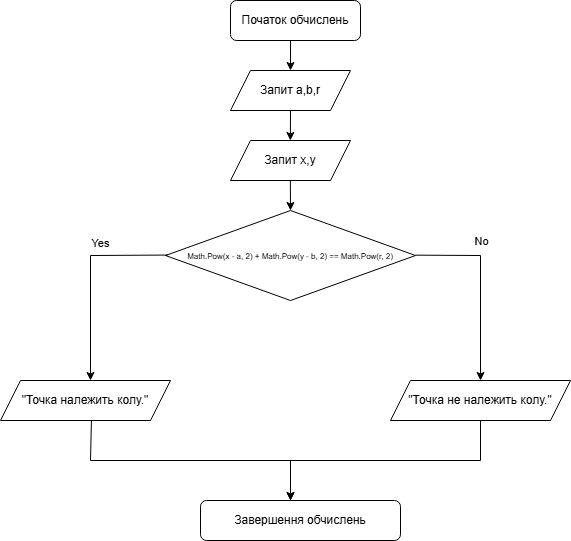

The diagram above was exported from draw.io. Its source (the exported page's mxGraphModel, read from the mxfile embedded in the PNG):
<mxGraphModel dx="2261" dy="780" grid="1" gridSize="10" guides="1" tooltips="1" connect="1" arrows="1" fold="1" page="1" pageScale="1" pageWidth="827" pageHeight="1169" math="0" shadow="0">
  <root>
    <mxCell id="WIyWlLk6GJQsqaUBKTNV-0" />
    <mxCell id="WIyWlLk6GJQsqaUBKTNV-1" parent="WIyWlLk6GJQsqaUBKTNV-0" />
    <mxCell id="WIyWlLk6GJQsqaUBKTNV-3" value="Початок обчислень" style="rounded=1;whiteSpace=wrap;html=1;fontSize=12;glass=0;strokeWidth=1;shadow=0;" parent="WIyWlLk6GJQsqaUBKTNV-1" vertex="1">
      <mxGeometry x="-90" y="220" width="130" height="40" as="geometry" />
    </mxCell>
    <mxCell id="lawaItoFm6LLt6KleM8b-2" value="" style="endArrow=classic;html=1;rounded=0;exitX=0.462;exitY=1.001;exitDx=0;exitDy=0;exitPerimeter=0;" edge="1" parent="WIyWlLk6GJQsqaUBKTNV-1" source="WIyWlLk6GJQsqaUBKTNV-3">
      <mxGeometry relative="1" as="geometry">
        <mxPoint x="-10" y="280" as="sourcePoint" />
        <mxPoint x="-30" y="290" as="targetPoint" />
      </mxGeometry>
    </mxCell>
    <mxCell id="lawaItoFm6LLt6KleM8b-4" value="Запит a,b,r" style="shape=parallelogram;perimeter=parallelogramPerimeter;whiteSpace=wrap;html=1;fixedSize=1;" vertex="1" parent="WIyWlLk6GJQsqaUBKTNV-1">
      <mxGeometry x="-90" y="290" width="120" height="40" as="geometry" />
    </mxCell>
    <mxCell id="lawaItoFm6LLt6KleM8b-6" value="" style="endArrow=classic;html=1;rounded=0;" edge="1" parent="WIyWlLk6GJQsqaUBKTNV-1">
      <mxGeometry relative="1" as="geometry">
        <mxPoint x="-30" y="330" as="sourcePoint" />
        <mxPoint x="-30.17" y="360" as="targetPoint" />
        <Array as="points" />
      </mxGeometry>
    </mxCell>
    <mxCell id="lawaItoFm6LLt6KleM8b-10" value="Запит x,y" style="shape=parallelogram;perimeter=parallelogramPerimeter;whiteSpace=wrap;html=1;fixedSize=1;" vertex="1" parent="WIyWlLk6GJQsqaUBKTNV-1">
      <mxGeometry x="-90" y="360" width="120" height="40" as="geometry" />
    </mxCell>
    <mxCell id="lawaItoFm6LLt6KleM8b-11" value="" style="endArrow=classic;html=1;rounded=0;exitX=0.5;exitY=1;exitDx=0;exitDy=0;" edge="1" parent="WIyWlLk6GJQsqaUBKTNV-1">
      <mxGeometry relative="1" as="geometry">
        <mxPoint x="-30.14" y="400.0000000000001" as="sourcePoint" />
        <mxPoint x="-30" y="430" as="targetPoint" />
      </mxGeometry>
    </mxCell>
    <mxCell id="lawaItoFm6LLt6KleM8b-14" value="&lt;font style=&quot;font-size: 8px;&quot;&gt;Math.Pow(x - a, 2) + Math.Pow(y - b, 2) == Math.Pow(r, 2)&lt;/font&gt;" style="rhombus;whiteSpace=wrap;html=1;" vertex="1" parent="WIyWlLk6GJQsqaUBKTNV-1">
      <mxGeometry x="-155" y="430" width="250" height="90" as="geometry" />
    </mxCell>
    <mxCell id="lawaItoFm6LLt6KleM8b-17" value="" style="endArrow=classic;html=1;rounded=0;" edge="1" parent="WIyWlLk6GJQsqaUBKTNV-1">
      <mxGeometry relative="1" as="geometry">
        <mxPoint x="95" y="474.66" as="sourcePoint" />
        <mxPoint x="160" y="600" as="targetPoint" />
        <Array as="points">
          <mxPoint x="160" y="475" />
        </Array>
      </mxGeometry>
    </mxCell>
    <mxCell id="lawaItoFm6LLt6KleM8b-19" value="" style="endArrow=classic;html=1;rounded=0;exitX=0.009;exitY=0.495;exitDx=0;exitDy=0;exitPerimeter=0;" edge="1" parent="WIyWlLk6GJQsqaUBKTNV-1" source="lawaItoFm6LLt6KleM8b-14">
      <mxGeometry relative="1" as="geometry">
        <mxPoint x="-160" y="480" as="sourcePoint" />
        <mxPoint x="-230" y="600" as="targetPoint" />
        <Array as="points">
          <mxPoint x="-230" y="475" />
        </Array>
      </mxGeometry>
    </mxCell>
    <mxCell id="lawaItoFm6LLt6KleM8b-22" value="&quot;Точка належить колу.&quot;" style="shape=parallelogram;perimeter=parallelogramPerimeter;whiteSpace=wrap;html=1;fixedSize=1;" vertex="1" parent="WIyWlLk6GJQsqaUBKTNV-1">
      <mxGeometry x="-320" y="600" width="170" height="40" as="geometry" />
    </mxCell>
    <mxCell id="lawaItoFm6LLt6KleM8b-23" value="&quot;Точка не належить колу.&quot;" style="shape=parallelogram;perimeter=parallelogramPerimeter;whiteSpace=wrap;html=1;fixedSize=1;" vertex="1" parent="WIyWlLk6GJQsqaUBKTNV-1">
      <mxGeometry x="70" y="600" width="180" height="40" as="geometry" />
    </mxCell>
    <mxCell id="lawaItoFm6LLt6KleM8b-24" value="" style="endArrow=classic;html=1;rounded=0;exitX=0.5;exitY=1;exitDx=0;exitDy=0;" edge="1" parent="WIyWlLk6GJQsqaUBKTNV-1" source="lawaItoFm6LLt6KleM8b-23">
      <mxGeometry relative="1" as="geometry">
        <mxPoint x="160" y="670" as="sourcePoint" />
        <mxPoint x="-30" y="720" as="targetPoint" />
        <Array as="points">
          <mxPoint x="160" y="680" />
          <mxPoint x="-30" y="680" />
        </Array>
      </mxGeometry>
    </mxCell>
    <mxCell id="lawaItoFm6LLt6KleM8b-26" value="" style="endArrow=classic;html=1;rounded=0;" edge="1" parent="WIyWlLk6GJQsqaUBKTNV-1">
      <mxGeometry relative="1" as="geometry">
        <mxPoint x="90" y="580" as="sourcePoint" />
        <mxPoint x="90" y="580" as="targetPoint" />
      </mxGeometry>
    </mxCell>
    <mxCell id="lawaItoFm6LLt6KleM8b-28" value="" style="endArrow=classic;html=1;rounded=0;exitX=0.535;exitY=0.992;exitDx=0;exitDy=0;exitPerimeter=0;" edge="1" parent="WIyWlLk6GJQsqaUBKTNV-1" source="lawaItoFm6LLt6KleM8b-22">
      <mxGeometry relative="1" as="geometry">
        <mxPoint x="-230" y="680" as="sourcePoint" />
        <mxPoint x="-30" y="720" as="targetPoint" />
        <Array as="points">
          <mxPoint x="-230" y="680" />
          <mxPoint x="-30" y="680" />
        </Array>
      </mxGeometry>
    </mxCell>
    <mxCell id="lawaItoFm6LLt6KleM8b-31" value="" style="endArrow=classic;html=1;rounded=0;" edge="1" parent="WIyWlLk6GJQsqaUBKTNV-1">
      <mxGeometry relative="1" as="geometry">
        <mxPoint x="-10" y="580" as="sourcePoint" />
        <mxPoint x="-10" y="580" as="targetPoint" />
      </mxGeometry>
    </mxCell>
    <mxCell id="lawaItoFm6LLt6KleM8b-32" value="No" style="edgeLabel;resizable=0;html=1;;align=center;verticalAlign=middle;" connectable="0" vertex="1" parent="lawaItoFm6LLt6KleM8b-31">
      <mxGeometry relative="1" as="geometry">
        <mxPoint x="170" y="-120" as="offset" />
      </mxGeometry>
    </mxCell>
    <mxCell id="lawaItoFm6LLt6KleM8b-34" value="Yes" style="edgeLabel;resizable=0;html=1;;align=center;verticalAlign=middle;" connectable="0" vertex="1" parent="WIyWlLk6GJQsqaUBKTNV-1">
      <mxGeometry y="460" as="geometry">
        <mxPoint x="-221" y="2" as="offset" />
      </mxGeometry>
    </mxCell>
    <mxCell id="lawaItoFm6LLt6KleM8b-35" value="Завершення обчислень" style="rounded=1;whiteSpace=wrap;html=1;fontSize=12;glass=0;strokeWidth=1;shadow=0;" vertex="1" parent="WIyWlLk6GJQsqaUBKTNV-1">
      <mxGeometry x="-120" y="720" width="200" height="40" as="geometry" />
    </mxCell>
  </root>
</mxGraphModel>